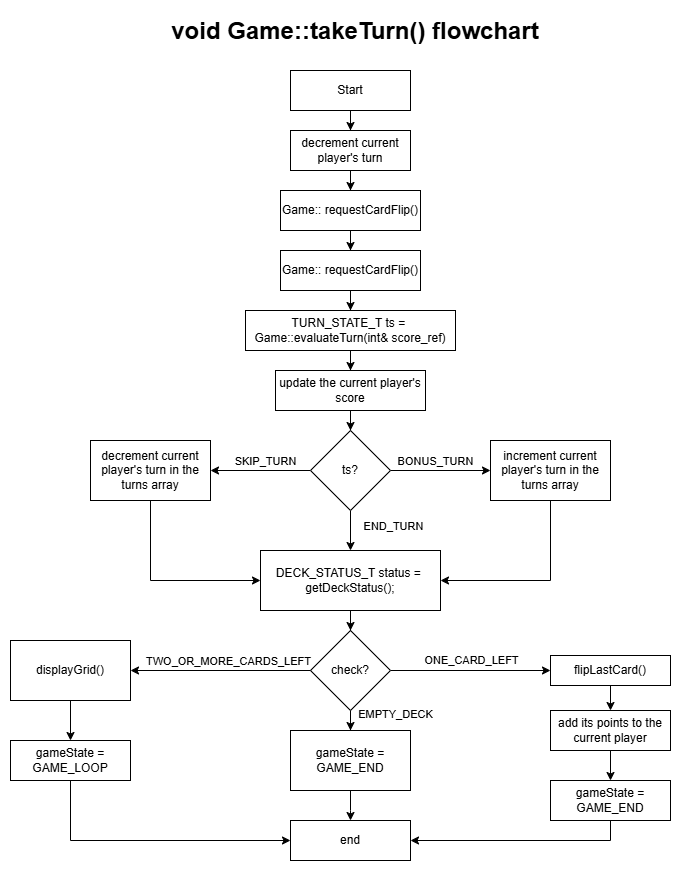

The diagram above was exported from draw.io. Its source (the exported page's mxGraphModel, read from the mxfile embedded in the PNG):
<mxGraphModel dx="1363" dy="1673" grid="1" gridSize="10" guides="1" tooltips="1" connect="1" arrows="1" fold="1" page="1" pageScale="1" pageWidth="1169" pageHeight="827" math="0" shadow="0">
  <root>
    <mxCell id="0" />
    <mxCell id="1" parent="0" />
    <mxCell id="MfcjMp2jb62zv9OLPuai-13" value="" style="edgeStyle=orthogonalEdgeStyle;rounded=0;orthogonalLoop=1;jettySize=auto;html=1;" parent="1" source="DM-0je25eAExO1j1qeTw-1" target="8ugcDip9f4wCeKjj4tXq-1" edge="1">
      <mxGeometry relative="1" as="geometry" />
    </mxCell>
    <mxCell id="DM-0je25eAExO1j1qeTw-1" value="decrement current player's turn" style="rounded=0;whiteSpace=wrap;html=1;" parent="1" vertex="1">
      <mxGeometry x="480" y="70" width="120" height="40" as="geometry" />
    </mxCell>
    <mxCell id="7C-GbrDXNmMYCR-GZMo3-23" value="&lt;h1 style=&quot;margin-top: 0px;&quot;&gt;void Game::takeTurn() flowchart&lt;/h1&gt;" style="text;html=1;whiteSpace=wrap;overflow=hidden;rounded=0;align=center;" parent="1" vertex="1">
      <mxGeometry x="310" y="-50" width="470" height="50" as="geometry" />
    </mxCell>
    <mxCell id="8ugcDip9f4wCeKjj4tXq-6" value="" style="edgeStyle=orthogonalEdgeStyle;rounded=0;orthogonalLoop=1;jettySize=auto;html=1;" parent="1" source="8G63bYNYMIpOoj31mO2t-2" target="8ugcDip9f4wCeKjj4tXq-5" edge="1">
      <mxGeometry relative="1" as="geometry" />
    </mxCell>
    <mxCell id="8G63bYNYMIpOoj31mO2t-2" value="TURN_STATE_T ts =&amp;nbsp; Game::evaluateTurn(int&amp;amp; score_ref)" style="rounded=0;whiteSpace=wrap;html=1;" parent="1" vertex="1">
      <mxGeometry x="435" y="250" width="210" height="40" as="geometry" />
    </mxCell>
    <mxCell id="8ugcDip9f4wCeKjj4tXq-3" value="" style="edgeStyle=orthogonalEdgeStyle;rounded=0;orthogonalLoop=1;jettySize=auto;html=1;" parent="1" source="8ugcDip9f4wCeKjj4tXq-1" target="8ugcDip9f4wCeKjj4tXq-2" edge="1">
      <mxGeometry relative="1" as="geometry" />
    </mxCell>
    <mxCell id="8ugcDip9f4wCeKjj4tXq-1" value="Game:: requestCardFlip()" style="rounded=0;whiteSpace=wrap;html=1;" parent="1" vertex="1">
      <mxGeometry x="470" y="130" width="140" height="40" as="geometry" />
    </mxCell>
    <mxCell id="8ugcDip9f4wCeKjj4tXq-4" value="" style="edgeStyle=orthogonalEdgeStyle;rounded=0;orthogonalLoop=1;jettySize=auto;html=1;" parent="1" source="8ugcDip9f4wCeKjj4tXq-2" target="8G63bYNYMIpOoj31mO2t-2" edge="1">
      <mxGeometry relative="1" as="geometry" />
    </mxCell>
    <mxCell id="8ugcDip9f4wCeKjj4tXq-2" value="Game:: requestCardFlip()" style="rounded=0;whiteSpace=wrap;html=1;" parent="1" vertex="1">
      <mxGeometry x="470" y="190" width="140" height="40" as="geometry" />
    </mxCell>
    <mxCell id="8ugcDip9f4wCeKjj4tXq-8" value="" style="edgeStyle=orthogonalEdgeStyle;rounded=0;orthogonalLoop=1;jettySize=auto;html=1;" parent="1" source="8ugcDip9f4wCeKjj4tXq-5" target="8ugcDip9f4wCeKjj4tXq-7" edge="1">
      <mxGeometry relative="1" as="geometry" />
    </mxCell>
    <mxCell id="8ugcDip9f4wCeKjj4tXq-5" value="update the current player's score" style="whiteSpace=wrap;html=1;rounded=0;" parent="1" vertex="1">
      <mxGeometry x="465" y="310" width="150" height="40" as="geometry" />
    </mxCell>
    <mxCell id="8ugcDip9f4wCeKjj4tXq-10" value="" style="edgeStyle=orthogonalEdgeStyle;rounded=0;orthogonalLoop=1;jettySize=auto;html=1;" parent="1" source="8ugcDip9f4wCeKjj4tXq-7" target="8ugcDip9f4wCeKjj4tXq-9" edge="1">
      <mxGeometry relative="1" as="geometry" />
    </mxCell>
    <mxCell id="8ugcDip9f4wCeKjj4tXq-11" value="BONUS_TURN" style="edgeLabel;html=1;align=center;verticalAlign=middle;resizable=0;points=[];" parent="8ugcDip9f4wCeKjj4tXq-10" vertex="1" connectable="0">
      <mxGeometry x="-0.2056" y="-1" relative="1" as="geometry">
        <mxPoint x="4" y="-11" as="offset" />
      </mxGeometry>
    </mxCell>
    <mxCell id="MfcjMp2jb62zv9OLPuai-2" value="" style="edgeStyle=orthogonalEdgeStyle;rounded=0;orthogonalLoop=1;jettySize=auto;html=1;" parent="1" source="8ugcDip9f4wCeKjj4tXq-7" target="MfcjMp2jb62zv9OLPuai-1" edge="1">
      <mxGeometry relative="1" as="geometry" />
    </mxCell>
    <mxCell id="MfcjMp2jb62zv9OLPuai-3" value="SKIP_TURN" style="edgeLabel;html=1;align=center;verticalAlign=middle;resizable=0;points=[];" parent="MfcjMp2jb62zv9OLPuai-2" vertex="1" connectable="0">
      <mxGeometry x="-0.1862" y="-3" relative="1" as="geometry">
        <mxPoint x="-6" y="-7" as="offset" />
      </mxGeometry>
    </mxCell>
    <mxCell id="MfcjMp2jb62zv9OLPuai-5" value="" style="edgeStyle=orthogonalEdgeStyle;rounded=0;orthogonalLoop=1;jettySize=auto;html=1;entryX=0.5;entryY=0;entryDx=0;entryDy=0;" parent="1" source="8ugcDip9f4wCeKjj4tXq-7" target="_Ca-AER-3RVOvAOzB9ff-1" edge="1">
      <mxGeometry relative="1" as="geometry">
        <mxPoint x="540" y="480" as="targetPoint" />
      </mxGeometry>
    </mxCell>
    <mxCell id="MfcjMp2jb62zv9OLPuai-6" value="END_TURN" style="edgeLabel;html=1;align=center;verticalAlign=middle;resizable=0;points=[];" parent="MfcjMp2jb62zv9OLPuai-5" vertex="1" connectable="0">
      <mxGeometry x="-0.1034" y="1" relative="1" as="geometry">
        <mxPoint x="41" y="-3" as="offset" />
      </mxGeometry>
    </mxCell>
    <mxCell id="8ugcDip9f4wCeKjj4tXq-7" value="ts?" style="rhombus;whiteSpace=wrap;html=1;rounded=0;" parent="1" vertex="1">
      <mxGeometry x="500" y="370" width="80" height="80" as="geometry" />
    </mxCell>
    <mxCell id="MfcjMp2jb62zv9OLPuai-14" style="edgeStyle=orthogonalEdgeStyle;rounded=0;orthogonalLoop=1;jettySize=auto;html=1;exitX=0.5;exitY=1;exitDx=0;exitDy=0;entryX=1;entryY=0.5;entryDx=0;entryDy=0;" parent="1" source="8ugcDip9f4wCeKjj4tXq-9" target="_Ca-AER-3RVOvAOzB9ff-1" edge="1">
      <mxGeometry relative="1" as="geometry">
        <mxPoint x="600" y="510" as="targetPoint" />
      </mxGeometry>
    </mxCell>
    <mxCell id="8ugcDip9f4wCeKjj4tXq-9" value="increment current player's turn in the turns array" style="whiteSpace=wrap;html=1;rounded=0;" parent="1" vertex="1">
      <mxGeometry x="680" y="380" width="120" height="60" as="geometry" />
    </mxCell>
    <mxCell id="MfcjMp2jb62zv9OLPuai-15" style="edgeStyle=orthogonalEdgeStyle;rounded=0;orthogonalLoop=1;jettySize=auto;html=1;entryX=0;entryY=0.5;entryDx=0;entryDy=0;" parent="1" source="MfcjMp2jb62zv9OLPuai-1" target="_Ca-AER-3RVOvAOzB9ff-1" edge="1">
      <mxGeometry relative="1" as="geometry">
        <mxPoint x="480" y="510" as="targetPoint" />
        <Array as="points">
          <mxPoint x="340" y="520" />
        </Array>
      </mxGeometry>
    </mxCell>
    <mxCell id="MfcjMp2jb62zv9OLPuai-1" value="decrement current player's turn in the turns array" style="whiteSpace=wrap;html=1;rounded=0;" parent="1" vertex="1">
      <mxGeometry x="280" y="380" width="120" height="60" as="geometry" />
    </mxCell>
    <mxCell id="MfcjMp2jb62zv9OLPuai-12" value="" style="edgeStyle=orthogonalEdgeStyle;rounded=0;orthogonalLoop=1;jettySize=auto;html=1;" parent="1" source="MfcjMp2jb62zv9OLPuai-7" target="DM-0je25eAExO1j1qeTw-1" edge="1">
      <mxGeometry relative="1" as="geometry" />
    </mxCell>
    <mxCell id="MfcjMp2jb62zv9OLPuai-7" value="Start" style="rounded=0;whiteSpace=wrap;html=1;" parent="1" vertex="1">
      <mxGeometry x="480" y="10" width="120" height="40" as="geometry" />
    </mxCell>
    <mxCell id="Dnu4i2ne75MCZXmQo44q-4" value="" style="edgeStyle=orthogonalEdgeStyle;rounded=0;orthogonalLoop=1;jettySize=auto;html=1;" parent="1" source="Dnu4i2ne75MCZXmQo44q-1" target="Dnu4i2ne75MCZXmQo44q-3" edge="1">
      <mxGeometry relative="1" as="geometry" />
    </mxCell>
    <mxCell id="Dnu4i2ne75MCZXmQo44q-5" value="EMPTY_DECK" style="edgeLabel;html=1;align=center;verticalAlign=middle;resizable=0;points=[];" parent="Dnu4i2ne75MCZXmQo44q-4" vertex="1" connectable="0">
      <mxGeometry x="-0.0897" relative="1" as="geometry">
        <mxPoint x="44" y="-10" as="offset" />
      </mxGeometry>
    </mxCell>
    <mxCell id="Dnu4i2ne75MCZXmQo44q-7" value="" style="edgeStyle=orthogonalEdgeStyle;rounded=0;orthogonalLoop=1;jettySize=auto;html=1;" parent="1" source="XeNpP6P_nhmg3PmYJIqN-1" target="Dnu4i2ne75MCZXmQo44q-6" edge="1">
      <mxGeometry relative="1" as="geometry" />
    </mxCell>
    <mxCell id="xKLUx0-izVeXzghkyVQV-5" value="" style="edgeStyle=orthogonalEdgeStyle;rounded=0;orthogonalLoop=1;jettySize=auto;html=1;" parent="1" source="Dnu4i2ne75MCZXmQo44q-1" target="xKLUx0-izVeXzghkyVQV-4" edge="1">
      <mxGeometry relative="1" as="geometry" />
    </mxCell>
    <mxCell id="Dnu4i2ne75MCZXmQo44q-1" value="check?" style="rhombus;whiteSpace=wrap;html=1;rounded=0;" parent="1" vertex="1">
      <mxGeometry x="500" y="570" width="80" height="80" as="geometry" />
    </mxCell>
    <mxCell id="Dnu4i2ne75MCZXmQo44q-10" style="edgeStyle=orthogonalEdgeStyle;rounded=0;orthogonalLoop=1;jettySize=auto;html=1;entryX=0.5;entryY=0;entryDx=0;entryDy=0;" parent="1" source="Dnu4i2ne75MCZXmQo44q-3" target="Dnu4i2ne75MCZXmQo44q-9" edge="1">
      <mxGeometry relative="1" as="geometry">
        <Array as="points">
          <mxPoint x="540" y="750" />
          <mxPoint x="540" y="750" />
        </Array>
      </mxGeometry>
    </mxCell>
    <mxCell id="Dnu4i2ne75MCZXmQo44q-3" value="gameState = GAME_END" style="whiteSpace=wrap;html=1;rounded=0;" parent="1" vertex="1">
      <mxGeometry x="480" y="670" width="120" height="60" as="geometry" />
    </mxCell>
    <mxCell id="Dnu4i2ne75MCZXmQo44q-11" style="edgeStyle=orthogonalEdgeStyle;rounded=0;orthogonalLoop=1;jettySize=auto;html=1;entryX=0;entryY=0.5;entryDx=0;entryDy=0;" parent="1" source="Dnu4i2ne75MCZXmQo44q-6" target="Dnu4i2ne75MCZXmQo44q-9" edge="1">
      <mxGeometry relative="1" as="geometry">
        <Array as="points">
          <mxPoint x="260" y="780" />
        </Array>
      </mxGeometry>
    </mxCell>
    <mxCell id="Dnu4i2ne75MCZXmQo44q-6" value="gameState = GAME_LOOP" style="whiteSpace=wrap;html=1;rounded=0;" parent="1" vertex="1">
      <mxGeometry x="200" y="680" width="120" height="40" as="geometry" />
    </mxCell>
    <mxCell id="Dnu4i2ne75MCZXmQo44q-9" value="end" style="rounded=0;whiteSpace=wrap;html=1;" parent="1" vertex="1">
      <mxGeometry x="480" y="760" width="120" height="40" as="geometry" />
    </mxCell>
    <mxCell id="_Ca-AER-3RVOvAOzB9ff-2" value="" style="edgeStyle=orthogonalEdgeStyle;rounded=0;orthogonalLoop=1;jettySize=auto;html=1;" parent="1" source="_Ca-AER-3RVOvAOzB9ff-1" target="Dnu4i2ne75MCZXmQo44q-1" edge="1">
      <mxGeometry relative="1" as="geometry" />
    </mxCell>
    <mxCell id="_Ca-AER-3RVOvAOzB9ff-1" value="DECK_STATUS_T status =&amp;nbsp; getDeckStatus();" style="rounded=0;whiteSpace=wrap;html=1;" parent="1" vertex="1">
      <mxGeometry x="450" y="490" width="180" height="60" as="geometry" />
    </mxCell>
    <mxCell id="XeNpP6P_nhmg3PmYJIqN-2" value="" style="edgeStyle=orthogonalEdgeStyle;rounded=0;orthogonalLoop=1;jettySize=auto;html=1;" parent="1" source="Dnu4i2ne75MCZXmQo44q-1" target="XeNpP6P_nhmg3PmYJIqN-1" edge="1">
      <mxGeometry relative="1" as="geometry">
        <mxPoint x="500" y="610" as="sourcePoint" />
        <mxPoint x="280" y="610" as="targetPoint" />
      </mxGeometry>
    </mxCell>
    <mxCell id="XeNpP6P_nhmg3PmYJIqN-3" value="TWO_OR_MORE_CARDS_LEFT" style="edgeLabel;html=1;align=center;verticalAlign=middle;resizable=0;points=[];" parent="XeNpP6P_nhmg3PmYJIqN-2" vertex="1" connectable="0">
      <mxGeometry x="-0.0786" y="1" relative="1" as="geometry">
        <mxPoint y="-11" as="offset" />
      </mxGeometry>
    </mxCell>
    <mxCell id="XeNpP6P_nhmg3PmYJIqN-1" value="displayGrid()" style="whiteSpace=wrap;html=1;rounded=0;" parent="1" vertex="1">
      <mxGeometry x="200" y="580" width="120" height="60" as="geometry" />
    </mxCell>
    <mxCell id="xKLUx0-izVeXzghkyVQV-1" value="" style="edgeStyle=orthogonalEdgeStyle;rounded=0;orthogonalLoop=1;jettySize=auto;html=1;" parent="1" source="vBATSPVNzy1iO6SV29sy-5" target="xKLUx0-izVeXzghkyVQV-2" edge="1">
      <mxGeometry relative="1" as="geometry" />
    </mxCell>
    <mxCell id="xKLUx0-izVeXzghkyVQV-6" style="edgeStyle=orthogonalEdgeStyle;rounded=0;orthogonalLoop=1;jettySize=auto;html=1;entryX=1;entryY=0.5;entryDx=0;entryDy=0;" parent="1" source="xKLUx0-izVeXzghkyVQV-2" target="Dnu4i2ne75MCZXmQo44q-9" edge="1">
      <mxGeometry relative="1" as="geometry">
        <Array as="points">
          <mxPoint x="800" y="780" />
        </Array>
      </mxGeometry>
    </mxCell>
    <mxCell id="xKLUx0-izVeXzghkyVQV-2" value="gameState = GAME_END" style="whiteSpace=wrap;html=1;rounded=0;" parent="1" vertex="1">
      <mxGeometry x="740" y="720" width="120" height="40" as="geometry" />
    </mxCell>
    <mxCell id="xKLUx0-izVeXzghkyVQV-3" value="ONE_CARD_LEFT" style="edgeLabel;html=1;align=center;verticalAlign=middle;resizable=0;points=[];" parent="1" connectable="0" vertex="1">
      <mxGeometry x="640" y="590" as="geometry">
        <mxPoint x="20" y="9" as="offset" />
      </mxGeometry>
    </mxCell>
    <mxCell id="xKLUx0-izVeXzghkyVQV-4" value="flipLastCard()" style="whiteSpace=wrap;html=1;rounded=0;" parent="1" vertex="1">
      <mxGeometry x="740" y="595" width="120" height="30" as="geometry" />
    </mxCell>
    <mxCell id="vBATSPVNzy1iO6SV29sy-6" value="" style="edgeStyle=orthogonalEdgeStyle;rounded=0;orthogonalLoop=1;jettySize=auto;html=1;" parent="1" source="xKLUx0-izVeXzghkyVQV-4" target="vBATSPVNzy1iO6SV29sy-5" edge="1">
      <mxGeometry relative="1" as="geometry">
        <mxPoint x="800" y="625" as="sourcePoint" />
        <mxPoint x="800" y="700" as="targetPoint" />
      </mxGeometry>
    </mxCell>
    <mxCell id="vBATSPVNzy1iO6SV29sy-5" value="add its points to the current player" style="whiteSpace=wrap;html=1;rounded=0;" parent="1" vertex="1">
      <mxGeometry x="740" y="650" width="120" height="40" as="geometry" />
    </mxCell>
  </root>
</mxGraphModel>